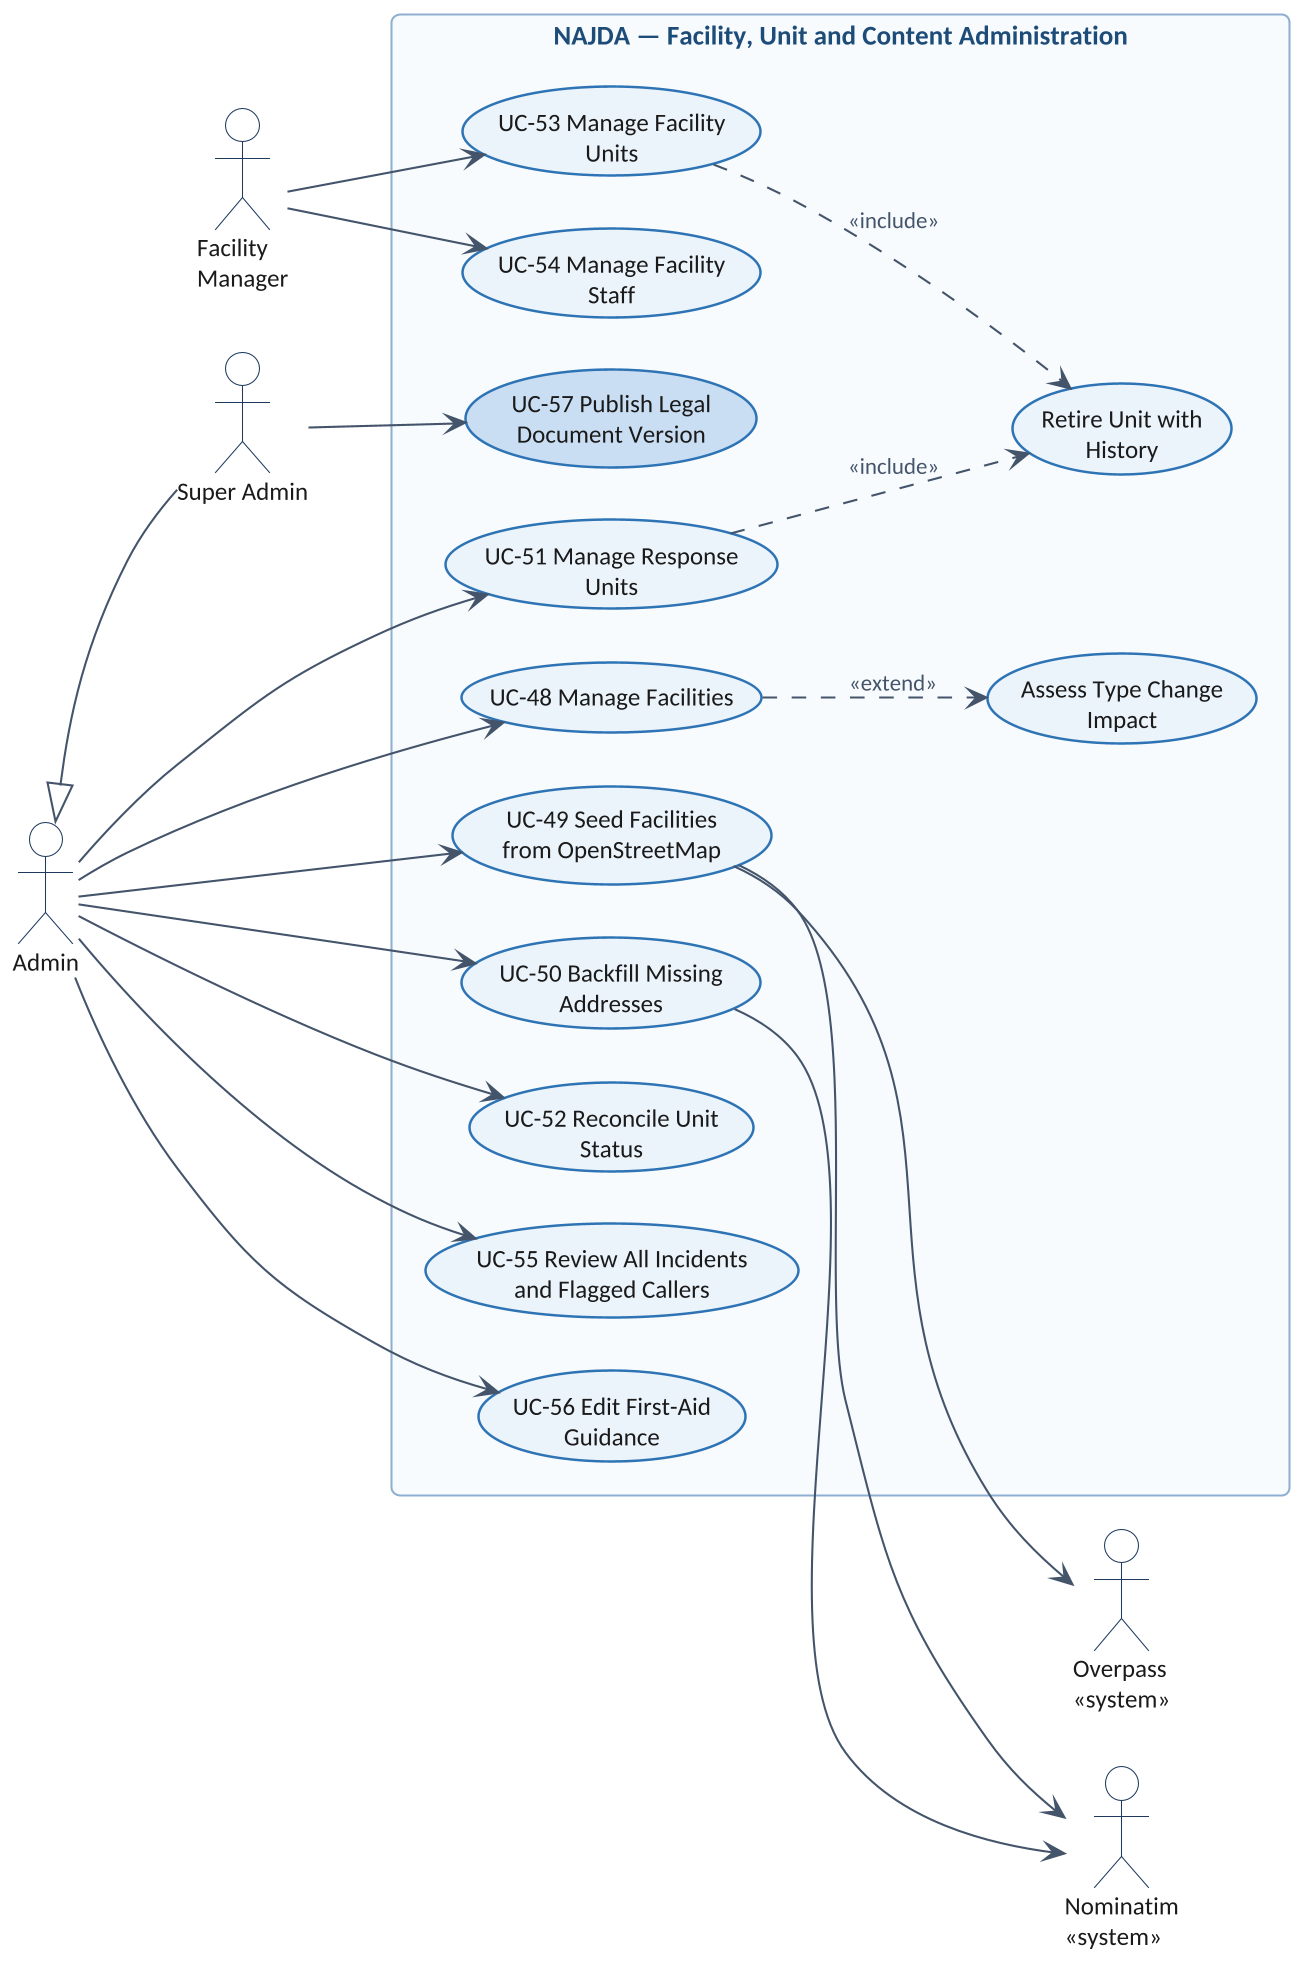

The diagram above was rendered by PlantUML. Its source (embedded in the PNG):
@startuml
!include theme.iuml
left to right direction
actor "Facility\nManager" as FM
actor "Admin" as ADM
actor "Super Admin" as SADM
actor "Overpass\n<<system>>" as OV
actor "Nominatim\n<<system>>" as GEO
ADM <|-- SADM
rectangle "NAJDA — Facility, Unit and Content Administration" {
  usecase "UC-48 Manage Facilities" as F
  usecase "UC-49 Seed Facilities\nfrom OpenStreetMap" as S
  usecase "UC-50 Backfill Missing\nAddresses" as B
  usecase "UC-51 Manage Response\nUnits" as U
  usecase "UC-52 Reconcile Unit\nStatus" as R
  usecase "UC-53 Manage Facility\nUnits" as FU
  usecase "UC-54 Manage Facility\nStaff" as FS
  usecase "UC-55 Review All Incidents\nand Flagged Callers" as I
  usecase "UC-56 Edit First-Aid\nGuidance" as G
  usecase "UC-57 Publish Legal\nDocument Version" as L #C9DDF2
  usecase "Assess Type Change\nImpact" as T
  usecase "Retire Unit with\nHistory" as RT
}
ADM --> F
ADM --> S
ADM --> B
ADM --> U
ADM --> R
ADM --> I
ADM --> G
SADM --> L
FM --> FU
FM --> FS
F ..> T : <<extend>>
FU ..> RT : <<include>>
U ..> RT : <<include>>
S --> OV
S --> GEO
B --> GEO
@enduml